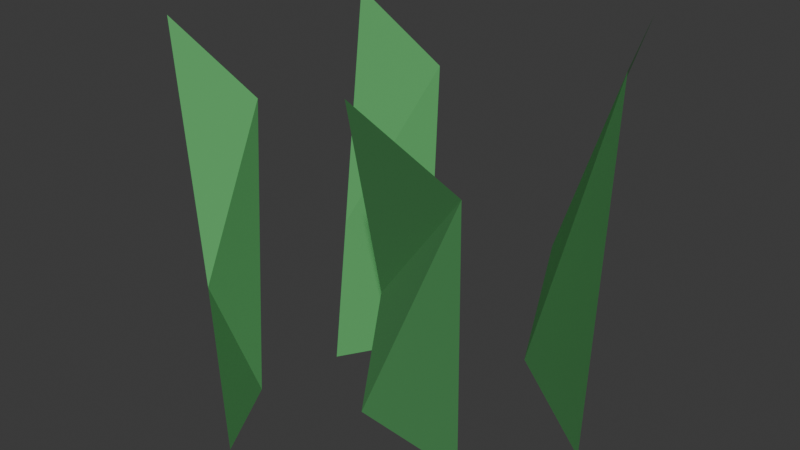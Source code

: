 # Source: grass.blend  (saved by Blender 4.4.30; exported with 4.5.12 LTS)
import bpy
from mathutils import Matrix  # noqa: F401  (used for matrix-valued properties, if any)

bpy.ops.wm.read_factory_settings(use_empty=True)
scene = bpy.context.scene
scene.name = 'Scene'

# ---- materials (node trees are filled in below, after node groups)
mat_material_003 = bpy.data.materials.new('Material.003')
mat_material_001 = bpy.data.materials.new('Material.001')
mat_material_004 = bpy.data.materials.new('Material.004')
mat_material_005 = bpy.data.materials.new('Material.005')

# ---- material node trees
mat_material_003.use_nodes = True; mat_material_003.node_tree.nodes.clear()
_N = mat_material_003.node_tree.nodes; _L = mat_material_003.node_tree.links
n0 = _N.new('ShaderNodeBsdfPrincipled'); n0.name = 'Principled BSDF'; n0.location = (10, 300)
n0.inputs[0].default_value = (0.09267, 0.3743, 0.1161, 1.0)
n0.inputs[2].default_value = 1.0
n1 = _N.new('ShaderNodeOutputMaterial'); n1.name = 'Material Output'; n1.location = (300, 300)
_L.new(n0.outputs[0], n1.inputs[0])
n1.is_active_output = True
mat_material_001.use_nodes = True; mat_material_001.node_tree.nodes.clear()
_N = mat_material_001.node_tree.nodes; _L = mat_material_001.node_tree.links
n0 = _N.new('ShaderNodeBsdfPrincipled'); n0.name = 'Principled BSDF'; n0.location = (10, 300)
n0.inputs[0].default_value = (0.09267, 0.3743, 0.1161, 1.0)
n0.inputs[2].default_value = 1.0
n1 = _N.new('ShaderNodeOutputMaterial'); n1.name = 'Material Output'; n1.location = (300, 300)
_L.new(n0.outputs[0], n1.inputs[0])
n1.is_active_output = True
mat_material_004.use_nodes = True; mat_material_004.node_tree.nodes.clear()
_N = mat_material_004.node_tree.nodes; _L = mat_material_004.node_tree.links
n0 = _N.new('ShaderNodeBsdfPrincipled'); n0.name = 'Principled BSDF'; n0.location = (10, 300)
n0.inputs[0].default_value = (0.09267, 0.3743, 0.1161, 1.0)
n0.inputs[2].default_value = 1.0
n1 = _N.new('ShaderNodeOutputMaterial'); n1.name = 'Material Output'; n1.location = (300, 300)
_L.new(n0.outputs[0], n1.inputs[0])
n1.is_active_output = True
mat_material_005.use_nodes = True; mat_material_005.node_tree.nodes.clear()
_N = mat_material_005.node_tree.nodes; _L = mat_material_005.node_tree.links
n0 = _N.new('ShaderNodeBsdfPrincipled'); n0.name = 'Principled BSDF'; n0.location = (10, 300)
n0.inputs[0].default_value = (0.09267, 0.3743, 0.1161, 1.0)
n0.inputs[2].default_value = 1.0
n1 = _N.new('ShaderNodeOutputMaterial'); n1.name = 'Material Output'; n1.location = (300, 300)
_L.new(n0.outputs[0], n1.inputs[0])
n1.is_active_output = True

# ---- world
world_world = bpy.data.worlds.new('World'); scene.world = world_world
world_world.use_nodes = True; world_world.node_tree.nodes.clear()
_N = world_world.node_tree.nodes; _L = world_world.node_tree.links
n0 = _N.new('ShaderNodeOutputWorld'); n0.name = 'World Output'; n0.location = (300, 300)
n1 = _N.new('ShaderNodeBackground'); n1.name = 'Background'; n1.location = (10, 300)
n1.inputs[0].default_value = (0.05088, 0.05088, 0.05088, 1.0)
_L.new(n1.outputs[0], n0.inputs[0])
n0.is_active_output = True
world_world.color = (0.05088, 0.05088, 0.05088)
world_world.sun_shadow_jitter_overblur = 0.0

# ---- meshes
me_grass = bpy.data.meshes.new('grass')
me_grass.from_pydata([(1.307, -1.129, -0.1952), (-0.398, 0.2186, -0.1952), (0.8253, 0.6578, 4.952), (-2.481, -1.416, -0.1952), (-1.765, -0.2682, -0.1952), (-2.729, -0.4891, 4.857), (-1.918, 0.1248, 3.826), (-0.171, 0.3746, 1.633), (-2.577, -1.056, 1.766), (1.128, -0.4678, 4.594), (0.3474, -2.328, -0.1952), (-1.357, -2.155, -0.1952), (-0.02053, -3.776, 4.952), (-2.097, -3.79, -0.1952), (-2.724, -2.642, -0.1952), (-3.688, -2.863, 4.857), (-2.877, -2.249, 3.826), (-1.13, -1.999, 1.633), (-2.686, -3.43, 1.766), (1.041, -3.34, 4.073)], [], [(1, 0, 9, 7), (4, 3, 8, 6), (6, 8, 5), (7, 9, 2), (11, 10, 19, 17), (14, 13, 18, 16), (16, 18, 15), (17, 19, 12)])
me_grass.polygons.foreach_set('material_index', [0, 1, 1, 0, 2, 3, 3, 2])
_uv = me_grass.uv_layers.new(name='UVMap')
_uv.uv.foreach_set('vector', [0.0, 0.0, 0.0, 0.0, 0.0, 0.0, 0.0, 0.0, 0.0, 0.0, 0.0, 0.0, 0.0, 0.0, 0.0, 0.0, 0.0, 0.0, 0.0, 0.0, 0.0, 0.0, 0.0, 0.0, 0.0, 0.0, 0.0, 0.0, 0.0, 0.0, 0.0, 0.0, 0.0, 0.0, 0.0, 0.0, 0.0, 0.0, 0.0, 0.0, 0.0, 0.0, 0.0, 0.0, 0.0, 0.0, 0.0, 0.0, 0.0, 0.0, 0.0, 0.0, 0.0, 0.0, 0.0, 0.0])
me_grass.materials.append(mat_material_003)
me_grass.materials.append(mat_material_001)
me_grass.materials.append(mat_material_004)
me_grass.materials.append(mat_material_005)
me_grass.update()

# ---- objects
ob_grass = bpy.data.objects.new('grass', me_grass)

# ---- transforms, parenting, visibility, modifiers, constraints
ob_grass.location = (-0.003971, 0.6859, 0.2025)

# ---- collection membership
scene.collection.objects.link(ob_grass)

# ---- scene / render settings (as saved in the file)
scene.frame_start = 1; scene.frame_end = 250; scene.frame_set(1)
scene.render.engine = 'BLENDER_EEVEE_NEXT'
bpy.context.view_layer.update()

# ---- added for rendering (the .blend has no active camera and no usable light): camera, sun
cam_auto = bpy.data.cameras.new('AutoCamera')
cam_auto.lens = 50.0
cam_auto.sensor_width = 36.0
cam_auto.clip_end = 1000.0
ob_auto_camera = bpy.data.objects.new('AutoCamera', cam_auto)
scene.collection.objects.link(ob_auto_camera)
ob_auto_camera.location = (6.61371, -10.2505, 8.82758)
ob_auto_camera.rotation_euler = (1.09748, -7.21219e-08, 0.694738)
scene.camera = ob_auto_camera
light_auto_sun = bpy.data.lights.new('AutoSun', 'SUN')
light_auto_sun.energy = 3.0
light_auto_sun.angle = 0.0523599
ob_auto_sun = bpy.data.objects.new('AutoSun', light_auto_sun)
scene.collection.objects.link(ob_auto_sun)
ob_auto_sun.rotation_euler = (0.872665, 0.174533, 0.523599)
bpy.context.view_layer.update()
